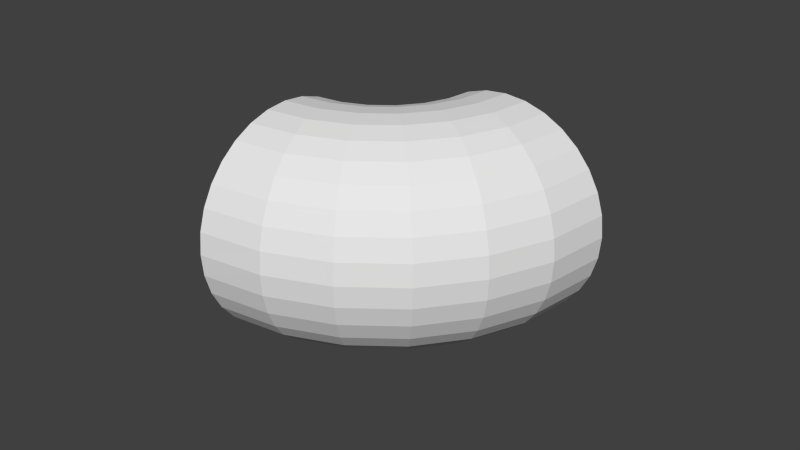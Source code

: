 # Source: tube-bend.blend  (saved by Blender 2.75.0; exported with 4.5.12 LTS)
import bpy
from mathutils import Matrix  # noqa: F401  (used for matrix-valued properties, if any)

bpy.ops.wm.read_factory_settings(use_empty=True)
scene = bpy.context.scene
scene.name = 'Scene'

# ---- collections
col_collection_1 = bpy.data.collections.new('Collection 1'); scene.collection.children.link(col_collection_1)

# ---- materials (node trees are filled in below, after node groups)
mat_material_001 = bpy.data.materials.new('Material.001')
mat_material_001.alpha_threshold = 0.0
mat_material_001.roughness = 0.5

# ---- material node trees

# ---- world
world_world = bpy.data.worlds.new('World'); scene.world = world_world
world_world.color = (0.05088, 0.05088, 0.05088)
world_world.use_sun_shadow = False
world_world.sun_shadow_jitter_overblur = 0.0
world_world.cycles.sampling_method = 'MANUAL'
world_world.cycles.sample_map_resolution = 256

# ---- meshes
me_cylinder = bpy.data.meshes.new('Cylinder')
me_cylinder.from_pydata([(-0.3729, 1.0, -0.9003), (-0.3729, 1.0, 0.9003), (-0.235, 0.9808, -1.038), (-0.235, 0.9808, 1.038), (-0.1023, 0.9239, -1.171), (-0.1023, 0.9239, 1.171), (0.01992, 0.8315, -1.293), (0.01992, 0.8315, 1.293), (0.1271, 0.7071, -1.4), (0.1271, 0.7071, 1.4), (0.215, 0.5556, -1.488), (0.215, 0.5556, 1.488), (0.2804, 0.3827, -1.554), (0.2804, 0.3827, 1.554), (0.3206, 0.1951, -1.594), (0.3206, 0.1951, 1.594), (0.3342, 1.214e-07, -1.607), (0.3342, 2.964e-08, 1.607), (0.3206, -0.1951, -1.594), (0.3206, -0.1951, 1.594), (0.2804, -0.3827, -1.554), (0.2804, -0.3827, 1.554), (0.215, -0.5556, -1.488), (0.215, -0.5556, 1.488), (0.1271, -0.7071, -1.4), (0.1271, -0.7071, 1.4), (0.01992, -0.8315, -1.293), (0.01992, -0.8315, 1.293), (-0.1023, -0.9239, -1.171), (-0.1023, -0.9239, 1.171), (-0.235, -0.9808, -1.038), (-0.235, -0.9808, 1.038), (-0.3729, -1.0, -0.9003), (-0.3729, -1.0, 0.9003), (-0.5109, -0.9808, -0.7624), (-0.5109, -0.9808, 0.7624), (-0.6435, -0.9239, -0.6297), (-0.6435, -0.9239, 0.6297), (-0.7658, -0.8315, -0.5075), (-0.7658, -0.8315, 0.5075), (-0.8729, -0.7071, -0.4003), (-0.8729, -0.7071, 0.4003), (-0.9609, -0.5556, -0.3124), (-0.9609, -0.5556, 0.3124), (-1.026, -0.3827, -0.247), (-1.026, -0.3827, 0.247), (-1.066, -0.1951, -0.2068), (-1.066, -0.1951, 0.2068), (-1.08, 9.047e-07, -0.1932), (-1.08, 1.027e-06, 0.1932), (-1.066, 0.1951, -0.2068), (-1.066, 0.1951, 0.2068), (-1.026, 0.3827, -0.247), (-1.026, 0.3827, 0.247), (-0.9609, 0.5556, -0.3124), (-0.9609, 0.5556, 0.3124), (-0.8729, 0.7071, -0.4003), (-0.8729, 0.7071, 0.4003), (-0.7658, 0.8315, -0.5075), (-0.7658, 0.8315, 0.5075), (-0.6435, 0.9239, -0.6297), (-0.6435, 0.9239, 0.6297), (-0.5109, 0.9808, -0.7624), (-0.5109, 0.9808, 0.7624), (-0.1706, 1.0, -0.6366), (-0.04338, 1.0, -0.3295), (-1.997e-15, 1.0, 2.98e-08), (-0.04338, 1.0, 0.3295), (-0.1706, 1.0, 0.6366), (-0.001628, 0.9808, 0.7342), (0.1451, 0.9808, 0.38), (0.1951, 0.9808, -4.441e-08), (0.1451, 0.9808, -0.38), (-0.001629, 0.9808, -0.7342), (0.1608, 0.9239, 0.828), (0.3263, 0.9239, 0.4286), (0.3827, 0.9239, -5.47e-08), (0.3263, 0.9239, -0.4286), (0.1608, 0.9239, -0.828), (0.3106, 0.8315, 0.9144), (0.4933, 0.8315, 0.4733), (0.5556, 0.8315, -5.96e-08), (0.4933, 0.8315, -0.4733), (0.3106, 0.8315, -0.9144), (0.4418, 0.7071, 0.9902), (0.6396, 0.7071, 0.5126), (0.7071, 0.7071, -5.884e-08), (0.6396, 0.7071, -0.5126), (0.4418, 0.7071, -0.9902), (0.5495, 0.5556, 1.052), (0.7598, 0.5556, 0.5447), (0.8315, 0.5556, -5.292e-08), (0.7598, 0.5556, -0.5447), (0.5495, 0.5556, -1.052), (0.6295, 0.3827, 1.099), (0.849, 0.3827, 0.5687), (0.9239, 0.3827, -4.309e-08), (0.849, 0.3827, -0.5687), (0.6295, 0.3827, -1.099), (0.6788, 0.1951, 1.127), (0.904, 0.1951, 0.5834), (0.9808, 0.1951, -3.108e-08), (0.904, 0.1951, -0.5834), (0.6788, 0.1951, -1.127), (0.6954, 4.002e-08, 1.137), (0.9225, 5.624e-08, 0.5884), (1.0, 7.55e-08, -1.888e-08), (0.9225, 9.475e-08, -0.5884), (0.6954, 1.11e-07, -1.137), (0.6788, -0.1951, 1.127), (0.904, -0.1951, 0.5834), (0.9808, -0.1951, -8.389e-09), (0.904, -0.1951, -0.5834), (0.6788, -0.1951, -1.127), (0.6295, -0.3827, 1.099), (0.849, -0.3827, 0.5687), (0.9239, -0.3827, -1.16e-09), (0.849, -0.3827, -0.5687), (0.6295, -0.3827, -1.099), (0.5495, -0.5556, 1.052), (0.7598, -0.5556, 0.5447), (0.8315, -0.5556, 1.861e-09), (0.7598, -0.5556, -0.5447), (0.5495, -0.5556, -1.052), (0.4418, -0.7071, 0.9902), (0.6396, -0.7071, 0.5126), (0.7071, -0.7071, 4.6e-10), (0.6396, -0.7071, -0.5126), (0.4418, -0.7071, -0.9902), (0.3106, -0.8315, 0.9144), (0.4933, -0.8315, 0.4733), (0.5556, -0.8315, -4.819e-09), (0.4933, -0.8315, -0.4733), (0.3106, -0.8315, -0.9144), (0.1608, -0.9239, 0.828), (0.3263, -0.9239, 0.4286), (0.3827, -0.9239, -1.277e-08), (0.3263, -0.9239, -0.4286), (0.1608, -0.9239, -0.828), (-0.001629, -0.9808, 0.7342), (0.1451, -0.9808, 0.38), (0.1951, -0.9808, -2.172e-08), (0.1451, -0.9808, -0.38), (-0.001629, -0.9808, -0.7342), (-0.1706, -1.0, 0.6366), (-0.04338, -1.0, 0.3295), (-3.576e-07, -1.0, -2.98e-08), (-0.04338, -1.0, -0.3295), (-0.1706, -1.0, -0.6366), (-0.3395, -0.9808, 0.5391), (-0.2318, -0.9808, 0.279), (-0.1951, -0.9808, -3.528e-08), (-0.2318, -0.9808, -0.279), (-0.3395, -0.9808, -0.5391), (-0.502, -0.9239, 0.4453), (-0.413, -0.9239, 0.2305), (-0.3827, -0.9239, -3.678e-08), (-0.413, -0.9239, -0.2305), (-0.502, -0.9239, -0.4453), (-0.6517, -0.8315, 0.3588), (-0.58, -0.8315, 0.1857), (-0.5556, -0.8315, -3.359e-08), (-0.58, -0.8315, -0.1857), (-0.6517, -0.8315, -0.3588), (-0.783, -0.7071, 0.2831), (-0.7264, -0.7071, 0.1465), (-0.7071, -0.7071, -2.573e-08), (-0.7264, -0.7071, -0.1465), (-0.783, -0.7071, -0.2831), (-0.8907, -0.5556, 0.2209), (-0.8465, -0.5556, 0.1143), (-0.8315, -0.5556, -1.4e-08), (-0.8465, -0.5556, -0.1143), (-0.8907, -0.5556, -0.2209), (-0.9707, -0.3827, 0.1747), (-0.9358, -0.3827, 0.09042), (-0.9239, -0.3827, 1.616e-10), (-0.9358, -0.3827, -0.09042), (-0.9707, -0.3827, -0.1747), (-1.02, -0.1951, 0.1462), (-0.9908, -0.1951, 0.07569), (-0.9808, -0.1951, 1.483e-08), (-0.9908, -0.1951, -0.07569), (-1.02, -0.1951, -0.1462), (-1.037, 1.006e-06, 0.1366), (-1.009, 9.854e-07, 0.07072), (-1.0, 9.656e-07, 2.794e-08), (-1.009, 9.458e-07, -0.07072), (-1.037, 9.256e-07, -0.1366), (-1.02, 0.1951, 0.1462), (-0.9908, 0.1951, 0.07569), (-0.9808, 0.1951, 3.752e-08), (-0.9908, 0.1951, -0.07569), (-1.02, 0.1951, -0.1462), (-0.9707, 0.3827, 0.1747), (-0.9358, 0.3827, 0.09042), (-0.9239, 0.3827, 4.209e-08), (-0.9358, 0.3827, -0.09042), (-0.9707, 0.3827, -0.1747), (-0.8907, 0.5556, 0.2209), (-0.8465, 0.5556, 0.1143), (-0.8315, 0.5556, 4.079e-08), (-0.8465, 0.5556, -0.1143), (-0.8907, 0.5556, -0.2209), (-0.783, 0.7071, 0.2831), (-0.7264, 0.7071, 0.1465), (-0.7071, 0.7071, 3.356e-08), (-0.7264, 0.7071, -0.1465), (-0.783, 0.7071, -0.2831), (-0.6517, 0.8315, 0.3588), (-0.58, 0.8315, 0.1857), (-0.5556, 0.8315, 2.119e-08), (-0.58, 0.8315, -0.1857), (-0.6517, 0.8315, -0.3588), (-0.502, 0.9239, 0.4453), (-0.413, 0.9239, 0.2305), (-0.3827, 0.9239, 5.147e-09), (-0.413, 0.9239, -0.2305), (-0.502, 0.9239, -0.4453), (-0.3395, 0.9808, 0.5391), (-0.2318, 0.9808, 0.279), (-0.1951, 0.9808, -1.258e-08), (-0.2318, 0.9808, -0.279), (-0.3395, 0.9808, -0.5391), (-0.3729, 1.0, -0.9003), (-0.235, 0.9808, -1.038), (-0.235, 0.9808, 1.038), (-0.3729, 1.0, 0.9003), (-0.1023, 0.9239, -1.171), (-0.1023, 0.9239, 1.171), (0.01992, 0.8315, -1.293), (0.01992, 0.8315, 1.293), (0.1271, 0.7071, -1.4), (0.1271, 0.7071, 1.4), (0.215, 0.5556, -1.488), (0.215, 0.5556, 1.488), (0.2804, 0.3827, -1.554), (0.2804, 0.3827, 1.554), (0.3206, 0.1951, -1.594), (0.3206, 0.1951, 1.594), (0.3342, 1.214e-07, -1.607), (0.3342, 2.964e-08, 1.607), (0.3206, -0.1951, -1.594), (0.3206, -0.1951, 1.594), (0.2804, -0.3827, -1.554), (0.2804, -0.3827, 1.554), (0.215, -0.5556, -1.488), (0.215, -0.5556, 1.488), (0.1271, -0.7071, -1.4), (0.1271, -0.7071, 1.4), (0.01992, -0.8315, -1.293), (0.01992, -0.8315, 1.293), (-0.1023, -0.9239, -1.171), (-0.1023, -0.9239, 1.171), (-0.235, -0.9808, -1.038), (-0.235, -0.9808, 1.038), (-0.3729, -1.0, -0.9003), (-0.3729, -1.0, 0.9003), (-0.5109, -0.9808, -0.7624), (-0.5109, -0.9808, 0.7624), (-0.6435, -0.9239, -0.6297), (-0.6435, -0.9239, 0.6297), (-0.7658, -0.8315, -0.5075), (-0.7658, -0.8315, 0.5075), (-0.8729, -0.7071, -0.4003), (-0.8729, -0.7071, 0.4003), (-0.9609, -0.5556, -0.3124), (-0.9609, -0.5556, 0.3124), (-1.026, -0.3827, -0.247), (-1.026, -0.3827, 0.247), (-1.066, -0.1951, -0.2068), (-1.066, -0.1951, 0.2068), (-1.08, 9.047e-07, -0.1932), (-1.08, 1.027e-06, 0.1932), (-1.066, 0.1951, -0.2068), (-1.066, 0.1951, 0.2068), (-1.026, 0.3827, -0.247), (-1.026, 0.3827, 0.247), (-0.9609, 0.5556, -0.3124), (-0.9609, 0.5556, 0.3124), (-0.8729, 0.7071, -0.4003), (-0.8729, 0.7071, 0.4003), (-0.7658, 0.8315, -0.5075), (-0.7658, 0.8315, 0.5075), (-0.6435, 0.9239, -0.6297), (-0.6435, 0.9239, 0.6297), (-0.5109, 0.9808, -0.7624), (-0.5109, 0.9808, 0.7624), (-0.3723, 0.8819, -0.9009), (-0.2514, 0.8651, -1.022), (-0.2514, 0.8651, 1.022), (-0.3723, 0.8819, 0.9009), (-0.1699, 0.8819, 0.637), (-0.02169, 0.8651, -0.7226), (-0.135, 0.8152, -1.138), (-0.135, 0.8152, 1.138), (0.1208, 0.8152, -0.8048), (-0.02781, 0.7341, -1.245), (-0.02781, 0.7341, 1.245), (0.2521, 0.7341, -0.8807), (0.06616, 0.625, -1.339), (0.06616, 0.625, 1.339), (0.3672, 0.625, -0.9471), (0.1433, 0.4922, -1.417), (0.1433, 0.4922, 1.417), (0.4616, 0.4922, -1.002), (0.2006, 0.3405, -1.474), (0.2006, 0.3405, 1.474), (0.5318, 0.3405, -1.042), (0.2359, 0.176, -1.509), (0.2359, 0.176, 1.509), (0.575, 0.176, -1.067), (0.2478, 0.00492, -1.521), (0.2478, 0.00492, 1.521), (0.5896, 0.00492, -1.076), (0.2359, -0.1662, -1.509), (0.2359, -0.1662, 1.509), (0.575, -0.1662, -1.067), (0.2006, -0.3307, -1.474), (0.2006, -0.3307, 1.474), (0.5318, -0.3307, -1.042), (0.1433, -0.4823, -1.417), (0.1433, -0.4823, 1.417), (0.4616, -0.4823, -1.002), (0.06616, -0.6152, -1.339), (0.06616, -0.6152, 1.339), (0.3672, -0.6152, -0.9471), (-0.02781, -0.7243, -1.245), (-0.02781, -0.7243, 1.245), (0.2521, -0.7243, -0.8807), (-0.135, -0.8053, -1.138), (-0.135, -0.8053, 1.138), (0.1208, -0.8053, -0.8048), (-0.2514, -0.8552, -1.022), (-0.2514, -0.8552, 1.022), (-0.02169, -0.8552, -0.7226), (-0.3723, -0.8721, -0.9009), (-0.3723, -0.8721, 0.9009), (-0.1699, -0.8721, -0.637), (-0.4933, -0.8552, -0.7799), (-0.4933, -0.8552, 0.7799), (-0.318, -0.8552, -0.5515), (-0.6096, -0.8053, -0.6636), (-0.6096, -0.8053, 0.6636), (-0.4605, -0.8053, -0.4692), (-0.7169, -0.7243, -0.5564), (-0.7169, -0.7243, 0.5564), (-0.5918, -0.7243, -0.3934), (-0.8108, -0.6152, -0.4624), (-0.8108, -0.6152, 0.4624), (-0.7069, -0.6152, -0.327), (-0.888, -0.4823, -0.3853), (-0.888, -0.4823, 0.3853), (-0.8014, -0.4823, -0.2724), (-0.9453, -0.3307, -0.328), (-0.9453, -0.3307, 0.328), (-0.8715, -0.3307, -0.2319), (-0.9805, -0.1662, -0.2927), (-0.9805, -0.1662, 0.2927), (-0.9148, -0.1662, -0.207), (-0.9925, 0.004921, -0.2808), (-0.9925, 0.004921, 0.2808), (-0.9294, 0.004921, -0.1985), (-0.9805, 0.176, -0.2927), (-0.9805, 0.176, 0.2927), (-0.9148, 0.176, -0.207), (-0.9453, 0.3405, -0.328), (-0.9453, 0.3405, 0.328), (-0.8715, 0.3405, -0.2319), (-0.888, 0.4922, -0.3853), (-0.888, 0.4922, 0.3853), (-0.8014, 0.4922, -0.2724), (-0.8108, 0.6251, -0.4624), (-0.8108, 0.6251, 0.4624), (-0.7069, 0.625, -0.327), (-0.7169, 0.7341, -0.5564), (-0.7169, 0.7341, 0.5564), (-0.5918, 0.7341, -0.3934), (-0.6096, 0.8152, -0.6636), (-0.6096, 0.8152, 0.6636), (-0.4605, 0.8152, -0.4692), (-0.4933, 0.8651, -0.7799), (-0.4933, 0.8651, 0.7799), (-0.318, 0.8651, -0.5515), (-0.1699, 0.8819, -0.637), (-0.04258, 0.8819, -0.3298), (0.0008323, 0.8819, 2.978e-08), (-0.04258, 0.8819, 0.3298), (-0.02169, 0.8651, 0.7226), (0.1227, 0.8651, 0.374), (0.1719, 0.8651, -4.163e-08), (0.1227, 0.8651, -0.374), (0.1208, 0.8152, 0.8048), (0.2816, 0.8152, 0.4166), (0.3364, 0.8152, -5.005e-08), (0.2816, 0.8152, -0.4166), (0.2521, 0.7341, 0.8807), (0.428, 0.7341, 0.4559), (0.4881, 0.7341, -5.429e-08), (0.428, 0.7341, -0.4559), (0.3672, 0.625, 0.9471), (0.5564, 0.625, 0.4903), (0.621, 0.625, -5.411e-08), (0.5564, 0.625, -0.4903), (0.4616, 0.4922, 1.002), (0.6618, 0.4922, 0.5185), (0.73, 0.4922, -4.99e-08), (0.6618, 0.4922, -0.5185), (0.5318, 0.3405, 1.042), (0.74, 0.3405, 0.5395), (0.8111, 0.3405, -4.258e-08), (0.74, 0.3405, -0.5395), (0.575, 0.176, 1.067), (0.7883, 0.176, 0.5524), (0.861, 0.176, -3.349e-08), (0.7883, 0.176, -0.5524), (0.5896, 0.00492, 1.076), (0.8045, 0.00492, 0.5567), (0.8778, 0.00492, -2.415e-08), (0.8045, 0.00492, -0.5567), (0.575, -0.1662, 1.067), (0.7883, -0.1662, 0.5524), (0.861, -0.1662, -1.602e-08), (0.7883, -0.1662, -0.5524), (0.5318, -0.3307, 1.042), (0.74, -0.3307, 0.5395), (0.8111, -0.3307, -1.03e-08), (0.74, -0.3307, -0.5395), (0.4616, -0.4823, 1.002), (0.6618, -0.4823, 0.5185), (0.73, -0.4823, -7.715e-09), (0.6618, -0.4823, -0.5185), (0.3672, -0.6152, 0.9471), (0.5564, -0.6152, 0.4903), (0.621, -0.6152, -8.447e-09), (0.5564, -0.6152, -0.4903), (0.2521, -0.7243, 0.8807), (0.428, -0.7243, 0.4559), (0.4881, -0.7243, -1.209e-08), (0.428, -0.7243, -0.4559), (0.1208, -0.8053, 0.8048), (0.2816, -0.8053, 0.4166), (0.3364, -0.8053, -1.773e-08), (0.2816, -0.8053, -0.4166), (-0.02169, -0.8552, 0.7226), (0.1227, -0.8552, 0.374), (0.1719, -0.8552, -2.409e-08), (0.1227, -0.8552, -0.374), (-0.1699, -0.8721, 0.637), (-0.04258, -0.8721, 0.3298), (0.0008321, -0.8721, -2.978e-08), (-0.04258, -0.8721, -0.3298), (-0.318, -0.8552, 0.5515), (-0.2078, -0.8552, 0.2855), (-0.1703, -0.8552, -3.346e-08), (-0.2078, -0.8552, -0.2855), (-0.4605, -0.8053, 0.4692), (-0.3668, -0.8053, 0.2429), (-0.3348, -0.8053, -3.41e-08), (-0.3668, -0.8053, -0.2429), (-0.5918, -0.7243, 0.3934), (-0.5132, -0.7243, 0.2036), (-0.4864, -0.7243, -3.118e-08), (-0.5132, -0.7243, -0.2036), (-0.7069, -0.6152, 0.327), (-0.6416, -0.6152, 0.1693), (-0.6193, -0.6152, -2.473e-08), (-0.6416, -0.6152, -0.1693), (-0.8014, -0.4823, 0.2724), (-0.7469, -0.4823, 0.141), (-0.7284, -0.4823, -1.537e-08), (-0.7469, -0.4823, -0.141), (-0.8715, -0.3307, 0.2319), (-0.8252, -0.3307, 0.12), (-0.8094, -0.3307, -4.237e-09), (-0.8252, -0.3307, -0.12), (-0.9148, -0.1662, 0.207), (-0.8734, -0.1662, 0.1071), (-0.8593, -0.1662, 7.195e-09), (-0.8734, -0.1662, -0.1071), (-0.9294, 0.004921, 0.1985), (-0.8897, 0.004921, 0.1028), (-0.8762, 0.004921, 1.732e-08), (-0.8897, 0.004921, -0.1028), (-0.9148, 0.176, 0.207), (-0.8734, 0.176, 0.1071), (-0.8593, 0.176, 2.463e-08), (-0.8734, 0.176, -0.1071), (-0.8715, 0.3405, 0.2319), (-0.8252, 0.3405, 0.12), (-0.8094, 0.3405, 2.798e-08), (-0.8252, 0.3405, -0.12), (-0.8014, 0.4922, 0.2724), (-0.7469, 0.4922, 0.141), (-0.7284, 0.4922, 2.671e-08), (-0.7469, 0.4922, -0.141), (-0.7069, 0.6251, 0.327), (-0.6416, 0.6251, 0.1693), (-0.6193, 0.6251, 2.081e-08), (-0.6416, 0.6251, -0.1693), (-0.5918, 0.7341, 0.3934), (-0.5132, 0.7341, 0.2036), (-0.4864, 0.7341, 1.088e-08), (-0.5132, 0.7341, -0.2036), (-0.4605, 0.8152, 0.4692), (-0.3668, 0.8152, 0.2429), (-0.3348, 0.8152, -1.937e-09), (-0.3668, 0.8152, -0.2429), (-0.318, 0.8651, 0.5515), (-0.2078, 0.8651, 0.2855), (-0.1703, 0.8651, -1.609e-08), (-0.2078, 0.8651, -0.2855)], [], [(68, 69, 3, 1), (69, 74, 5, 3), (74, 79, 7, 5), (79, 84, 9, 7), (84, 89, 11, 9), (89, 94, 13, 11), (94, 99, 15, 13), (99, 104, 17, 15), (104, 109, 19, 17), (109, 114, 21, 19), (114, 119, 23, 21), (119, 124, 25, 23), (124, 129, 27, 25), (129, 134, 29, 27), (134, 139, 31, 29), (139, 144, 33, 31), (144, 149, 35, 33), (149, 154, 37, 35), (154, 159, 39, 37), (159, 164, 41, 39), (164, 169, 43, 41), (169, 174, 45, 43), (174, 179, 47, 45), (179, 184, 49, 47), (184, 189, 51, 49), (189, 194, 53, 51), (194, 199, 55, 53), (199, 204, 57, 55), (204, 209, 59, 57), (209, 214, 61, 59), (219, 68, 1, 63), (214, 219, 63, 61), (60, 62, 223, 218), (218, 223, 222, 217), (217, 222, 221, 216), (216, 221, 220, 215), (215, 220, 219, 214), (62, 0, 64, 223), (223, 64, 65, 222), (222, 65, 66, 221), (221, 66, 67, 220), (220, 67, 68, 219), (58, 60, 218, 213), (213, 218, 217, 212), (212, 217, 216, 211), (211, 216, 215, 210), (210, 215, 214, 209), (56, 58, 213, 208), (208, 213, 212, 207), (207, 212, 211, 206), (206, 211, 210, 205), (205, 210, 209, 204), (54, 56, 208, 203), (203, 208, 207, 202), (202, 207, 206, 201), (201, 206, 205, 200), (200, 205, 204, 199), (52, 54, 203, 198), (198, 203, 202, 197), (197, 202, 201, 196), (196, 201, 200, 195), (195, 200, 199, 194), (50, 52, 198, 193), (193, 198, 197, 192), (192, 197, 196, 191), (191, 196, 195, 190), (190, 195, 194, 189), (48, 50, 193, 188), (188, 193, 192, 187), (187, 192, 191, 186), (186, 191, 190, 185), (185, 190, 189, 184), (46, 48, 188, 183), (183, 188, 187, 182), (182, 187, 186, 181), (181, 186, 185, 180), (180, 185, 184, 179), (44, 46, 183, 178), (178, 183, 182, 177), (177, 182, 181, 176), (176, 181, 180, 175), (175, 180, 179, 174), (42, 44, 178, 173), (173, 178, 177, 172), (172, 177, 176, 171), (171, 176, 175, 170), (170, 175, 174, 169), (40, 42, 173, 168), (168, 173, 172, 167), (167, 172, 171, 166), (166, 171, 170, 165), (165, 170, 169, 164), (38, 40, 168, 163), (163, 168, 167, 162), (162, 167, 166, 161), (161, 166, 165, 160), (160, 165, 164, 159), (36, 38, 163, 158), (158, 163, 162, 157), (157, 162, 161, 156), (156, 161, 160, 155), (155, 160, 159, 154), (34, 36, 158, 153), (153, 158, 157, 152), (152, 157, 156, 151), (151, 156, 155, 150), (150, 155, 154, 149), (32, 34, 153, 148), (148, 153, 152, 147), (147, 152, 151, 146), (146, 151, 150, 145), (145, 150, 149, 144), (30, 32, 148, 143), (143, 148, 147, 142), (142, 147, 146, 141), (141, 146, 145, 140), (140, 145, 144, 139), (28, 30, 143, 138), (138, 143, 142, 137), (137, 142, 141, 136), (136, 141, 140, 135), (135, 140, 139, 134), (26, 28, 138, 133), (133, 138, 137, 132), (132, 137, 136, 131), (131, 136, 135, 130), (130, 135, 134, 129), (24, 26, 133, 128), (128, 133, 132, 127), (127, 132, 131, 126), (126, 131, 130, 125), (125, 130, 129, 124), (22, 24, 128, 123), (123, 128, 127, 122), (122, 127, 126, 121), (121, 126, 125, 120), (120, 125, 124, 119), (20, 22, 123, 118), (118, 123, 122, 117), (117, 122, 121, 116), (116, 121, 120, 115), (115, 120, 119, 114), (18, 20, 118, 113), (113, 118, 117, 112), (112, 117, 116, 111), (111, 116, 115, 110), (110, 115, 114, 109), (16, 18, 113, 108), (108, 113, 112, 107), (107, 112, 111, 106), (106, 111, 110, 105), (105, 110, 109, 104), (14, 16, 108, 103), (103, 108, 107, 102), (102, 107, 106, 101), (101, 106, 105, 100), (100, 105, 104, 99), (12, 14, 103, 98), (98, 103, 102, 97), (97, 102, 101, 96), (96, 101, 100, 95), (95, 100, 99, 94), (10, 12, 98, 93), (93, 98, 97, 92), (92, 97, 96, 91), (91, 96, 95, 90), (90, 95, 94, 89), (8, 10, 93, 88), (88, 93, 92, 87), (87, 92, 91, 86), (86, 91, 90, 85), (85, 90, 89, 84), (6, 8, 88, 83), (83, 88, 87, 82), (82, 87, 86, 81), (81, 86, 85, 80), (80, 85, 84, 79), (4, 6, 83, 78), (78, 83, 82, 77), (77, 82, 81, 76), (76, 81, 80, 75), (75, 80, 79, 74), (2, 4, 78, 73), (73, 78, 77, 72), (72, 77, 76, 71), (71, 76, 75, 70), (70, 75, 74, 69), (0, 2, 73, 64), (64, 73, 72, 65), (65, 72, 71, 66), (66, 71, 70, 67), (67, 70, 69, 68), (242, 240, 312, 315), (275, 277, 367, 364), (257, 259, 340, 337), (276, 274, 363, 366), (239, 241, 313, 310), (258, 256, 336, 339), (240, 238, 309, 312), (273, 275, 364, 361), (255, 257, 337, 334), (274, 272, 360, 363), (237, 239, 310, 307), (256, 254, 333, 336), (238, 236, 306, 309), (271, 273, 361, 358), (253, 255, 334, 331), (272, 270, 357, 360), (235, 237, 307, 304), (254, 252, 330, 333), (287, 227, 291, 382), (236, 234, 303, 306), (269, 271, 358, 355), (224, 286, 381, 288), (251, 253, 331, 328), (270, 268, 354, 357), (233, 235, 304, 301), (252, 250, 327, 330), (285, 287, 382, 379), (234, 232, 300, 303), (267, 269, 355, 352), (286, 284, 378, 381), (249, 251, 328, 325), (268, 266, 351, 354), (231, 233, 301, 298), (250, 248, 324, 327), (283, 285, 379, 376), (232, 230, 297, 300), (265, 267, 352, 349), (284, 282, 375, 378), (247, 249, 325, 322), (266, 264, 348, 351), (229, 231, 298, 295), (248, 246, 321, 324), (281, 283, 376, 373), (230, 228, 294, 297), (263, 265, 349, 346), (282, 280, 372, 375), (245, 247, 322, 319), (264, 262, 345, 348), (226, 229, 295, 290), (246, 244, 318, 321), (279, 281, 373, 370), (228, 225, 289, 294), (261, 263, 346, 343), (280, 278, 369, 372), (243, 245, 319, 316), (262, 260, 342, 345), (244, 242, 315, 318), (277, 279, 370, 367), (227, 226, 290, 291), (259, 261, 343, 340), (278, 276, 366, 369), (225, 224, 288, 289), (241, 243, 316, 313), (260, 258, 339, 342), (34, 32, 256, 258), (15, 17, 241, 239), (52, 50, 274, 276), (33, 35, 259, 257), (51, 53, 277, 275), (18, 16, 240, 242), (36, 34, 258, 260), (17, 19, 243, 241), (2, 0, 224, 225), (54, 52, 276, 278), (35, 37, 261, 259), (1, 3, 226, 227), (53, 55, 279, 277), (20, 18, 242, 244), (38, 36, 260, 262), (19, 21, 245, 243), (56, 54, 278, 280), (37, 39, 263, 261), (4, 2, 225, 228), (55, 57, 281, 279), (22, 20, 244, 246), (3, 5, 229, 226), (40, 38, 262, 264), (21, 23, 247, 245), (58, 56, 280, 282), (39, 41, 265, 263), (6, 4, 228, 230), (57, 59, 283, 281), (24, 22, 246, 248), (5, 7, 231, 229), (42, 40, 264, 266), (23, 25, 249, 247), (60, 58, 282, 284), (41, 43, 267, 265), (8, 6, 230, 232), (59, 61, 285, 283), (26, 24, 248, 250), (7, 9, 233, 231), (44, 42, 266, 268), (25, 27, 251, 249), (62, 60, 284, 286), (43, 45, 269, 267), (10, 8, 232, 234), (61, 63, 287, 285), (28, 26, 250, 252), (9, 11, 235, 233), (46, 44, 268, 270), (27, 29, 253, 251), (0, 62, 286, 224), (45, 47, 271, 269), (12, 10, 234, 236), (63, 1, 227, 287), (30, 28, 252, 254), (11, 13, 237, 235), (48, 46, 270, 272), (29, 31, 255, 253), (47, 49, 273, 271), (14, 12, 236, 238), (32, 30, 254, 256), (13, 15, 239, 237), (50, 48, 272, 274), (31, 33, 257, 255), (49, 51, 275, 273), (16, 14, 238, 240), (388, 290, 295, 392), (292, 291, 290, 388), (392, 295, 298, 396), (396, 298, 301, 400), (400, 301, 304, 404), (404, 304, 307, 408), (408, 307, 310, 412), (412, 310, 313, 416), (416, 313, 316, 420), (420, 316, 319, 424), (424, 319, 322, 428), (428, 322, 325, 432), (432, 325, 328, 436), (436, 328, 331, 440), (440, 331, 334, 444), (444, 334, 337, 448), (448, 337, 340, 452), (452, 340, 343, 456), (456, 343, 346, 460), (460, 346, 349, 464), (464, 349, 352, 468), (468, 352, 355, 472), (472, 355, 358, 476), (476, 358, 361, 480), (480, 361, 364, 484), (484, 364, 367, 488), (488, 367, 370, 492), (492, 370, 373, 496), (496, 373, 376, 500), (500, 376, 379, 504), (508, 382, 291, 292), (504, 379, 382, 508), (378, 380, 383, 381), (380, 507, 511, 383), (507, 506, 510, 511), (506, 505, 509, 510), (505, 504, 508, 509), (381, 383, 384, 288), (383, 511, 385, 384), (511, 510, 386, 385), (510, 509, 387, 386), (509, 508, 292, 387), (375, 377, 380, 378), (377, 503, 507, 380), (503, 502, 506, 507), (502, 501, 505, 506), (501, 500, 504, 505), (372, 374, 377, 375), (374, 499, 503, 377), (499, 498, 502, 503), (498, 497, 501, 502), (497, 496, 500, 501), (369, 371, 374, 372), (371, 495, 499, 374), (495, 494, 498, 499), (494, 493, 497, 498), (493, 492, 496, 497), (366, 368, 371, 369), (368, 491, 495, 371), (491, 490, 494, 495), (490, 489, 493, 494), (489, 488, 492, 493), (363, 365, 368, 366), (365, 487, 491, 368), (487, 486, 490, 491), (486, 485, 489, 490), (485, 484, 488, 489), (360, 362, 365, 363), (362, 483, 487, 365), (483, 482, 486, 487), (482, 481, 485, 486), (481, 480, 484, 485), (357, 359, 362, 360), (359, 479, 483, 362), (479, 478, 482, 483), (478, 477, 481, 482), (477, 476, 480, 481), (354, 356, 359, 357), (356, 475, 479, 359), (475, 474, 478, 479), (474, 473, 477, 478), (473, 472, 476, 477), (351, 353, 356, 354), (353, 471, 475, 356), (471, 470, 474, 475), (470, 469, 473, 474), (469, 468, 472, 473), (348, 350, 353, 351), (350, 467, 471, 353), (467, 466, 470, 471), (466, 465, 469, 470), (465, 464, 468, 469), (345, 347, 350, 348), (347, 463, 467, 350), (463, 462, 466, 467), (462, 461, 465, 466), (461, 460, 464, 465), (342, 344, 347, 345), (344, 459, 463, 347), (459, 458, 462, 463), (458, 457, 461, 462), (457, 456, 460, 461), (339, 341, 344, 342), (341, 455, 459, 344), (455, 454, 458, 459), (454, 453, 457, 458), (453, 452, 456, 457), (336, 338, 341, 339), (338, 451, 455, 341), (451, 450, 454, 455), (450, 449, 453, 454), (449, 448, 452, 453), (333, 335, 338, 336), (335, 447, 451, 338), (447, 446, 450, 451), (446, 445, 449, 450), (445, 444, 448, 449), (330, 332, 335, 333), (332, 443, 447, 335), (443, 442, 446, 447), (442, 441, 445, 446), (441, 440, 444, 445), (327, 329, 332, 330), (329, 439, 443, 332), (439, 438, 442, 443), (438, 437, 441, 442), (437, 436, 440, 441), (324, 326, 329, 327), (326, 435, 439, 329), (435, 434, 438, 439), (434, 433, 437, 438), (433, 432, 436, 437), (321, 323, 326, 324), (323, 431, 435, 326), (431, 430, 434, 435), (430, 429, 433, 434), (429, 428, 432, 433), (318, 320, 323, 321), (320, 427, 431, 323), (427, 426, 430, 431), (426, 425, 429, 430), (425, 424, 428, 429), (315, 317, 320, 318), (317, 423, 427, 320), (423, 422, 426, 427), (422, 421, 425, 426), (421, 420, 424, 425), (312, 314, 317, 315), (314, 419, 423, 317), (419, 418, 422, 423), (418, 417, 421, 422), (417, 416, 420, 421), (309, 311, 314, 312), (311, 415, 419, 314), (415, 414, 418, 419), (414, 413, 417, 418), (413, 412, 416, 417), (306, 308, 311, 309), (308, 411, 415, 311), (411, 410, 414, 415), (410, 409, 413, 414), (409, 408, 412, 413), (303, 305, 308, 306), (305, 407, 411, 308), (407, 406, 410, 411), (406, 405, 409, 410), (405, 404, 408, 409), (300, 302, 305, 303), (302, 403, 407, 305), (403, 402, 406, 407), (402, 401, 405, 406), (401, 400, 404, 405), (297, 299, 302, 300), (299, 399, 403, 302), (399, 398, 402, 403), (398, 397, 401, 402), (397, 396, 400, 401), (294, 296, 299, 297), (296, 395, 399, 299), (395, 394, 398, 399), (394, 393, 397, 398), (393, 392, 396, 397), (289, 293, 296, 294), (293, 391, 395, 296), (391, 390, 394, 395), (390, 389, 393, 394), (389, 388, 392, 393), (288, 384, 293, 289), (384, 385, 391, 293), (385, 386, 390, 391), (386, 387, 389, 390), (387, 292, 388, 389)])
_uv = me_cylinder.uv_layers.new(name='UVMap')
_uv.uv.foreach_set('vector', [-0.7549, 0.1688, -0.8486, 0.1688, -0.8486, 0.002859, -0.7549, 0.002858, -0.8486, 0.1688, -0.9424, 0.1688, -0.9424, 0.002858, -0.8486, 0.002859, 2.057, 0.1688, 1.964, 0.1688, 1.964, 0.002862, 2.057, 0.002862, 1.964, 0.1688, 1.87, 0.1688, 1.87, 0.002862, 1.964, 0.002862, 1.87, 0.1688, 1.776, 0.1688, 1.776, 0.002861, 1.87, 0.002862, 1.776, 0.1688, 1.682, 0.1688, 1.682, 0.002861, 1.776, 0.002861, 1.682, 0.1688, 1.589, 0.1688, 1.589, 0.002861, 1.682, 0.002861, 1.589, 0.1688, 1.495, 0.1688, 1.495, 0.002861, 1.589, 0.002861, 1.495, 0.1688, 1.401, 0.1688, 1.401, 0.002861, 1.495, 0.002861, 1.401, 0.1688, 1.307, 0.1688, 1.307, 0.002861, 1.401, 0.002861, 1.307, 0.1688, 1.214, 0.1688, 1.214, 0.002861, 1.307, 0.002861, 1.214, 0.1688, 1.12, 0.1688, 1.12, 0.002861, 1.214, 0.002861, 1.12, 0.1688, 1.026, 0.1688, 1.026, 0.002861, 1.12, 0.002861, 1.026, 0.1688, 0.9324, 0.1688, 0.9324, 0.002861, 1.026, 0.002861, 0.9324, 0.1688, 0.8387, 0.1688, 0.8387, 0.002861, 0.9324, 0.002861, 0.8387, 0.1688, 0.7449, 0.1688, 0.7449, 0.00286, 0.8387, 0.002861, 0.7449, 0.1688, 0.6512, 0.1688, 0.6512, 0.00286, 0.7449, 0.00286, 0.6512, 0.1688, 0.5574, 0.1688, 0.5574, 0.00286, 0.6512, 0.00286, 0.5574, 0.1688, 0.4637, 0.1688, 0.4637, 0.00286, 0.5574, 0.00286, 0.4637, 0.1688, 0.37, 0.1688, 0.37, 0.00286, 0.4637, 0.00286, 0.37, 0.1688, 0.2762, 0.1688, 0.2762, 0.00286, 0.37, 0.00286, 0.2762, 0.1688, 0.1825, 0.1688, 0.1825, 0.00286, 0.2762, 0.00286, 0.1825, 0.1688, 0.08875, 0.1688, 0.08875, 0.002859, 0.1825, 0.00286, 0.08875, 0.1688, -0.004988, 0.1688, -0.004987, 0.002859, 0.08875, 0.002859, -0.004988, 0.1688, -0.09873, 0.1688, -0.09873, 0.002859, -0.004987, 0.002859, -0.09873, 0.1688, -0.1925, 0.1688, -0.1925, 0.002859, -0.09873, 0.002859, -0.1925, 0.1688, -0.2862, 0.1688, -0.2862, 0.002859, -0.1925, 0.002859, -0.2862, 0.1688, -0.3799, 0.1688, -0.3799, 0.002859, -0.2862, 0.002859, -0.3799, 0.1688, -0.4737, 0.1688, -0.4737, 0.002859, -0.3799, 0.002859, -0.4737, 0.1688, -0.5674, 0.1688, -0.5674, 0.002859, -0.4737, 0.002859, -0.6612, 0.1688, -0.7549, 0.1688, -0.7549, 0.002858, -0.6612, 0.002859, -0.5674, 0.1688, -0.6612, 0.1688, -0.6612, 0.002859, -0.5674, 0.002859, -0.5674, 0.9985, -0.6612, 0.9985, -0.6612, 0.8325, -0.5674, 0.8325, -0.5674, 0.8325, -0.6612, 0.8325, -0.6612, 0.6666, -0.5674, 0.6666, -0.5674, 0.6666, -0.6612, 0.6666, -0.6612, 0.5007, -0.5674, 0.5007, -0.5674, 0.5007, -0.6612, 0.5007, -0.6612, 0.3347, -0.5674, 0.3347, -0.5674, 0.3347, -0.6612, 0.3347, -0.6612, 0.1688, -0.5674, 0.1688, -0.6612, 0.9985, -0.7549, 0.9985, -0.7549, 0.8325, -0.6612, 0.8325, -0.6612, 0.8325, -0.7549, 0.8325, -0.7549, 0.6666, -0.6612, 0.6666, -0.6612, 0.6666, -0.7549, 0.6666, -0.7549, 0.5007, -0.6612, 0.5007, -0.6612, 0.5007, -0.7549, 0.5007, -0.7549, 0.3347, -0.6612, 0.3347, -0.6612, 0.3347, -0.7549, 0.3347, -0.7549, 0.1688, -0.6612, 0.1688, -0.4737, 0.9985, -0.5674, 0.9985, -0.5674, 0.8325, -0.4737, 0.8325, -0.4737, 0.8325, -0.5674, 0.8325, -0.5674, 0.6666, -0.4737, 0.6666, -0.4737, 0.6666, -0.5674, 0.6666, -0.5674, 0.5007, -0.4737, 0.5007, -0.4737, 0.5007, -0.5674, 0.5007, -0.5674, 0.3347, -0.4737, 0.3347, -0.4737, 0.3347, -0.5674, 0.3347, -0.5674, 0.1688, -0.4737, 0.1688, -0.3799, 0.9985, -0.4737, 0.9985, -0.4737, 0.8325, -0.3799, 0.8325, -0.3799, 0.8325, -0.4737, 0.8325, -0.4737, 0.6666, -0.3799, 0.6666, -0.3799, 0.6666, -0.4737, 0.6666, -0.4737, 0.5007, -0.3799, 0.5007, -0.3799, 0.5007, -0.4737, 0.5007, -0.4737, 0.3347, -0.3799, 0.3347, -0.3799, 0.3347, -0.4737, 0.3347, -0.4737, 0.1688, -0.3799, 0.1688, -0.2862, 0.9985, -0.3799, 0.9985, -0.3799, 0.8325, -0.2862, 0.8325, -0.2862, 0.8325, -0.3799, 0.8325, -0.3799, 0.6666, -0.2862, 0.6666, -0.2862, 0.6666, -0.3799, 0.6666, -0.3799, 0.5007, -0.2862, 0.5007, -0.2862, 0.5007, -0.3799, 0.5007, -0.3799, 0.3347, -0.2862, 0.3347, -0.2862, 0.3347, -0.3799, 0.3347, -0.3799, 0.1688, -0.2862, 0.1688, -0.1925, 0.9985, -0.2862, 0.9985, -0.2862, 0.8325, -0.1925, 0.8325, -0.1925, 0.8325, -0.2862, 0.8325, -0.2862, 0.6666, -0.1925, 0.6666, -0.1925, 0.6666, -0.2862, 0.6666, -0.2862, 0.5007, -0.1925, 0.5007, -0.1925, 0.5007, -0.2862, 0.5007, -0.2862, 0.3347, -0.1925, 0.3347, -0.1925, 0.3347, -0.2862, 0.3347, -0.2862, 0.1688, -0.1925, 0.1688, -0.09873, 0.9985, -0.1925, 0.9985, -0.1925, 0.8325, -0.09873, 0.8325, -0.09873, 0.8325, -0.1925, 0.8325, -0.1925, 0.6666, -0.09873, 0.6666, -0.09873, 0.6666, -0.1925, 0.6666, -0.1925, 0.5007, -0.09873, 0.5007, -0.09873, 0.5007, -0.1925, 0.5007, -0.1925, 0.3347, -0.09873, 0.3347, -0.09873, 0.3347, -0.1925, 0.3347, -0.1925, 0.1688, -0.09873, 0.1688, -0.004988, 0.9985, -0.09873, 0.9985, -0.09873, 0.8325, -0.004988, 0.8325, -0.004988, 0.8325, -0.09873, 0.8325, -0.09873, 0.6666, -0.004988, 0.6666, -0.004988, 0.6666, -0.09873, 0.6666, -0.09873, 0.5007, -0.004988, 0.5007, -0.004988, 0.5007, -0.09873, 0.5007, -0.09873, 0.3347, -0.004988, 0.3347, -0.004988, 0.3347, -0.09873, 0.3347, -0.09873, 0.1688, -0.004988, 0.1688, 0.08875, 0.9985, -0.004988, 0.9985, -0.004988, 0.8325, 0.08875, 0.8325, 0.08875, 0.8325, -0.004988, 0.8325, -0.004988, 0.6666, 0.08875, 0.6666, 0.08875, 0.6666, -0.004988, 0.6666, -0.004988, 0.5007, 0.08875, 0.5007, 0.08875, 0.5007, -0.004988, 0.5007, -0.004988, 0.3347, 0.08875, 0.3347, 0.08875, 0.3347, -0.004988, 0.3347, -0.004988, 0.1688, 0.08875, 0.1688, 0.1825, 0.9985, 0.08875, 0.9985, 0.08875, 0.8325, 0.1825, 0.8325, 0.1825, 0.8325, 0.08875, 0.8325, 0.08875, 0.6666, 0.1825, 0.6666, 0.1825, 0.6666, 0.08875, 0.6666, 0.08875, 0.5007, 0.1825, 0.5007, 0.1825, 0.5007, 0.08875, 0.5007, 0.08875, 0.3347, 0.1825, 0.3347, 0.1825, 0.3347, 0.08875, 0.3347, 0.08875, 0.1688, 0.1825, 0.1688, 0.2762, 0.9985, 0.1825, 0.9985, 0.1825, 0.8325, 0.2762, 0.8325, 0.2762, 0.8325, 0.1825, 0.8325, 0.1825, 0.6666, 0.2762, 0.6666, 0.2762, 0.6666, 0.1825, 0.6666, 0.1825, 0.5007, 0.2762, 0.5007, 0.2762, 0.5007, 0.1825, 0.5007, 0.1825, 0.3347, 0.2762, 0.3347, 0.2762, 0.3347, 0.1825, 0.3347, 0.1825, 0.1688, 0.2762, 0.1688, 0.37, 0.9985, 0.2762, 0.9985, 0.2762, 0.8325, 0.37, 0.8325, 0.37, 0.8325, 0.2762, 0.8325, 0.2762, 0.6666, 0.37, 0.6666, 0.37, 0.6666, 0.2762, 0.6666, 0.2762, 0.5007, 0.37, 0.5007, 0.37, 0.5007, 0.2762, 0.5007, 0.2762, 0.3347, 0.37, 0.3347, 0.37, 0.3347, 0.2762, 0.3347, 0.2762, 0.1688, 0.37, 0.1688, 0.4637, 0.9985, 0.37, 0.9985, 0.37, 0.8325, 0.4637, 0.8325, 0.4637, 0.8325, 0.37, 0.8325, 0.37, 0.6666, 0.4637, 0.6666, 0.4637, 0.6666, 0.37, 0.6666, 0.37, 0.5007, 0.4637, 0.5007, 0.4637, 0.5007, 0.37, 0.5007, 0.37, 0.3347, 0.4637, 0.3347, 0.4637, 0.3347, 0.37, 0.3347, 0.37, 0.1688, 0.4637, 0.1688, 0.5574, 0.9985, 0.4637, 0.9985, 0.4637, 0.8325, 0.5574, 0.8325, 0.5574, 0.8325, 0.4637, 0.8325, 0.4637, 0.6666, 0.5574, 0.6666, 0.5574, 0.6666, 0.4637, 0.6666, 0.4637, 0.5007, 0.5574, 0.5007, 0.5574, 0.5007, 0.4637, 0.5007, 0.4637, 0.3347, 0.5574, 0.3347, 0.5574, 0.3347, 0.4637, 0.3347, 0.4637, 0.1688, 0.5574, 0.1688, 0.6512, 0.9985, 0.5574, 0.9985, 0.5574, 0.8325, 0.6512, 0.8325, 0.6512, 0.8325, 0.5574, 0.8325, 0.5574, 0.6666, 0.6512, 0.6666, 0.6512, 0.6666, 0.5574, 0.6666, 0.5574, 0.5007, 0.6512, 0.5007, 0.6512, 0.5007, 0.5574, 0.5007, 0.5574, 0.3347, 0.6512, 0.3347, 0.6512, 0.3347, 0.5574, 0.3347, 0.5574, 0.1688, 0.6512, 0.1688, 0.7449, 0.9985, 0.6512, 0.9985, 0.6512, 0.8325, 0.7449, 0.8325, 0.7449, 0.8325, 0.6512, 0.8325, 0.6512, 0.6666, 0.7449, 0.6666, 0.7449, 0.6666, 0.6512, 0.6666, 0.6512, 0.5007, 0.7449, 0.5007, 0.7449, 0.5007, 0.6512, 0.5007, 0.6512, 0.3347, 0.7449, 0.3347, 0.7449, 0.3347, 0.6512, 0.3347, 0.6512, 0.1688, 0.7449, 0.1688, 0.8387, 0.9985, 0.7449, 0.9985, 0.7449, 0.8325, 0.8387, 0.8325, 0.8387, 0.8325, 0.7449, 0.8325, 0.7449, 0.6666, 0.8387, 0.6666, 0.8387, 0.6666, 0.7449, 0.6666, 0.7449, 0.5007, 0.8387, 0.5007, 0.8387, 0.5007, 0.7449, 0.5007, 0.7449, 0.3347, 0.8387, 0.3347, 0.8387, 0.3347, 0.7449, 0.3347, 0.7449, 0.1688, 0.8387, 0.1688, 0.9324, 0.9985, 0.8387, 0.9985, 0.8387, 0.8325, 0.9324, 0.8325, 0.9324, 0.8325, 0.8387, 0.8325, 0.8387, 0.6666, 0.9324, 0.6666, 0.9324, 0.6666, 0.8387, 0.6666, 0.8387, 0.5007, 0.9324, 0.5007, 0.9324, 0.5007, 0.8387, 0.5007, 0.8387, 0.3347, 0.9324, 0.3347, 0.9324, 0.3347, 0.8387, 0.3347, 0.8387, 0.1688, 0.9324, 0.1688, 1.026, 0.9985, 0.9324, 0.9985, 0.9324, 0.8325, 1.026, 0.8325, 1.026, 0.8325, 0.9324, 0.8325, 0.9324, 0.6666, 1.026, 0.6666, 1.026, 0.6666, 0.9324, 0.6666, 0.9324, 0.5007, 1.026, 0.5007, 1.026, 0.5007, 0.9324, 0.5007, 0.9324, 0.3347, 1.026, 0.3347, 1.026, 0.3347, 0.9324, 0.3347, 0.9324, 0.1688, 1.026, 0.1688, 1.12, 0.9985, 1.026, 0.9985, 1.026, 0.8325, 1.12, 0.8325, 1.12, 0.8325, 1.026, 0.8325, 1.026, 0.6666, 1.12, 0.6666, 1.12, 0.6666, 1.026, 0.6666, 1.026, 0.5007, 1.12, 0.5007, 1.12, 0.5007, 1.026, 0.5007, 1.026, 0.3347, 1.12, 0.3347, 1.12, 0.3347, 1.026, 0.3347, 1.026, 0.1688, 1.12, 0.1688, 1.214, 0.9985, 1.12, 0.9985, 1.12, 0.8325, 1.214, 0.8325, 1.214, 0.8325, 1.12, 0.8325, 1.12, 0.6666, 1.214, 0.6666, 1.214, 0.6666, 1.12, 0.6666, 1.12, 0.5007, 1.214, 0.5007, 1.214, 0.5007, 1.12, 0.5007, 1.12, 0.3347, 1.214, 0.3347, 1.214, 0.3347, 1.12, 0.3347, 1.12, 0.1688, 1.214, 0.1688, 1.307, 0.9985, 1.214, 0.9985, 1.214, 0.8325, 1.307, 0.8325, 1.307, 0.8325, 1.214, 0.8325, 1.214, 0.6666, 1.307, 0.6666, 1.307, 0.6666, 1.214, 0.6666, 1.214, 0.5007, 1.307, 0.5007, 1.307, 0.5007, 1.214, 0.5007, 1.214, 0.3347, 1.307, 0.3347, 1.307, 0.3347, 1.214, 0.3347, 1.214, 0.1688, 1.307, 0.1688, 1.401, 0.9985, 1.307, 0.9985, 1.307, 0.8325, 1.401, 0.8325, 1.401, 0.8325, 1.307, 0.8325, 1.307, 0.6666, 1.401, 0.6666, 1.401, 0.6666, 1.307, 0.6666, 1.307, 0.5007, 1.401, 0.5007, 1.401, 0.5007, 1.307, 0.5007, 1.307, 0.3347, 1.401, 0.3347, 1.401, 0.3347, 1.307, 0.3347, 1.307, 0.1688, 1.401, 0.1688, 1.495, 0.9985, 1.401, 0.9985, 1.401, 0.8325, 1.495, 0.8325, 1.495, 0.8325, 1.401, 0.8325, 1.401, 0.6666, 1.495, 0.6666, 1.495, 0.6666, 1.401, 0.6666, 1.401, 0.5007, 1.495, 0.5007, 1.495, 0.5007, 1.401, 0.5007, 1.401, 0.3347, 1.495, 0.3347, 1.495, 0.3347, 1.401, 0.3347, 1.401, 0.1688, 1.495, 0.1688, 1.589, 0.9985, 1.495, 0.9985, 1.495, 0.8325, 1.589, 0.8325, 1.589, 0.8325, 1.495, 0.8325, 1.495, 0.6666, 1.589, 0.6666, 1.589, 0.6666, 1.495, 0.6666, 1.495, 0.5007, 1.589, 0.5007, 1.589, 0.5007, 1.495, 0.5007, 1.495, 0.3347, 1.589, 0.3347, 1.589, 0.3347, 1.495, 0.3347, 1.495, 0.1688, 1.589, 0.1688, 1.682, 0.9985, 1.589, 0.9985, 1.589, 0.8325, 1.682, 0.8325, 1.682, 0.8325, 1.589, 0.8325, 1.589, 0.6666, 1.682, 0.6666, 1.682, 0.6666, 1.589, 0.6666, 1.589, 0.5007, 1.682, 0.5007, 1.682, 0.5007, 1.589, 0.5007, 1.589, 0.3347, 1.682, 0.3347, 1.682, 0.3347, 1.589, 0.3347, 1.589, 0.1688, 1.682, 0.1688, 1.776, 0.9985, 1.682, 0.9985, 1.682, 0.8325, 1.776, 0.8325, 1.776, 0.8325, 1.682, 0.8325, 1.682, 0.6666, 1.776, 0.6666, 1.776, 0.6666, 1.682, 0.6666, 1.682, 0.5007, 1.776, 0.5007, 1.776, 0.5007, 1.682, 0.5007, 1.682, 0.3347, 1.776, 0.3347, 1.776, 0.3347, 1.682, 0.3347, 1.682, 0.1688, 1.776, 0.1688, 1.87, 0.9985, 1.776, 0.9985, 1.776, 0.8325, 1.87, 0.8325, 1.87, 0.8325, 1.776, 0.8325, 1.776, 0.6666, 1.87, 0.6666, 1.87, 0.6666, 1.776, 0.6666, 1.776, 0.5007, 1.87, 0.5007, 1.87, 0.5007, 1.776, 0.5007, 1.776, 0.3347, 1.87, 0.3347, 1.87, 0.3347, 1.776, 0.3347, 1.776, 0.1688, 1.87, 0.1688, 1.964, 0.9985, 1.87, 0.9985, 1.87, 0.8325, 1.964, 0.8325, 1.964, 0.8325, 1.87, 0.8325, 1.87, 0.6666, 1.964, 0.6666, 1.964, 0.6666, 1.87, 0.6666, 1.87, 0.5007, 1.964, 0.5007, 1.964, 0.5007, 1.87, 0.5007, 1.87, 0.3347, 1.964, 0.3347, 1.964, 0.3347, 1.87, 0.3347, 1.87, 0.1688, 1.964, 0.1688, 2.057, 0.9985, 1.964, 0.9985, 1.964, 0.8325, 2.057, 0.8325, 2.057, 0.8325, 1.964, 0.8325, 1.964, 0.6666, 2.057, 0.6666, 2.057, 0.6666, 1.964, 0.6666, 1.964, 0.5007, 2.057, 0.5007, 2.057, 0.5007, 1.964, 0.5007, 1.964, 0.3347, 2.057, 0.3347, 2.057, 0.3347, 1.964, 0.3347, 1.964, 0.1688, 2.057, 0.1688, -0.8486, 0.9985, -0.9424, 0.9985, -0.9424, 0.8325, -0.8486, 0.8325, -0.8486, 0.8325, -0.9424, 0.8325, -0.9424, 0.6666, -0.8486, 0.6666, -0.8486, 0.6666, -0.9424, 0.6666, -0.9424, 0.5007, -0.8486, 0.5007, -0.8486, 0.5007, -0.9424, 0.5007, -0.9424, 0.3347, -0.8486, 0.3347, -0.8486, 0.3347, -0.9424, 0.3347, -0.9424, 0.1688, -0.8486, 0.1688, -0.7549, 0.9985, -0.8486, 0.9985, -0.8486, 0.8325, -0.7549, 0.8325, -0.7549, 0.8325, -0.8486, 0.8325, -0.8486, 0.6666, -0.7549, 0.6666, -0.7549, 0.6666, -0.8486, 0.6666, -0.8486, 0.5007, -0.7549, 0.5007, -0.7549, 0.5007, -0.8486, 0.5007, -0.8486, 0.3347, -0.7549, 0.3347, -0.7549, 0.3347, -0.8486, 0.3347, -0.8486, 0.1688, -0.7549, 0.1688, 0.0, 0.0, 0.0, 0.0, 0.0, 0.0, 0.0, 0.0, 0.0, 0.0, 0.0, 0.0, 0.0, 0.0, 0.0, 0.0, 0.0, 0.0, 0.0, 0.0, 0.0, 0.0, 0.0, 0.0, 0.0, 0.0, 0.0, 0.0, 0.0, 0.0, 0.0, 0.0, 0.0, 0.0, 0.0, 0.0, 0.0, 0.0, 0.0, 0.0, 0.0, 0.0, 0.0, 0.0, 0.0, 0.0, 0.0, 0.0, 0.0, 0.0, 0.0, 0.0, 0.0, 0.0, 0.0, 0.0, 0.0, 0.0, 0.0, 0.0, 0.0, 0.0, 0.0, 0.0, 0.0, 0.0, 0.0, 0.0, 0.0, 0.0, 0.0, 0.0, 0.0, 0.0, 0.0, 0.0, 0.0, 0.0, 0.0, 0.0, 0.0, 0.0, 0.0, 0.0, 0.0, 0.0, 0.0, 0.0, 0.0, 0.0, 0.0, 0.0, 0.0, 0.0, 0.0, 0.0, 0.0, 0.0, 0.0, 0.0, 0.0, 0.0, 0.0, 0.0, 0.0, 0.0, 0.0, 0.0, 0.0, 0.0, 0.0, 0.0, 0.0, 0.0, 0.0, 0.0, 0.0, 0.0, 0.0, 0.0, 0.0, 0.0, 0.0, 0.0, 0.0, 0.0, 0.0, 0.0, 0.0, 0.0, 0.0, 0.0, 0.0, 0.0, 0.0, 0.0, 0.0, 0.0, 0.0, 0.0, 0.0, 0.0, 0.0, 0.0, 0.0, 0.0, 0.0, 0.0, 0.0, 0.0, 0.0, 0.0, 0.0, 0.0, 0.0, 0.0, 0.0, 0.0, 0.0, 0.0, 0.0, 0.0, 0.0, 0.0, 0.0, 0.0, 0.0, 0.0, 0.0, 0.0, 0.0, 0.0, 0.0, 0.0, 0.0, 0.0, 0.0, 0.0, 0.0, 0.0, 0.0, 0.0, 0.0, 0.0, 0.0, 0.0, 0.0, 0.0, 0.0, 0.0, 0.0, 0.0, 0.0, 0.0, 0.0, 0.0, 0.0, 0.0, 0.0, 0.0, 0.0, 0.0, 0.0, 0.0, 0.0, 0.0, 0.0, 0.0, 0.0, 0.0, 0.0, 0.0, 0.0, 0.0, 0.0, 0.0, 0.0, 0.0, 0.0, 0.0, 0.0, 0.0, 0.0, 0.0, 0.0, 0.0, 0.0, 0.0, 0.0, 0.0, 0.0, 0.0, 0.0, 0.0, 0.0, 0.0, 0.0, 0.0, 0.0, 0.0, 0.0, 0.0, 0.0, 0.0, 0.0, 0.0, 0.0, 0.0, 0.0, 0.0, 0.0, 0.0, 0.0, 0.0, 0.0, 0.0, 0.0, 0.0, 0.0, 0.0, 0.0, 0.0, 0.0, 0.0, 0.0, 0.0, 0.0, 0.0, 0.0, 0.0, 0.0, 0.0, 0.0, 0.0, 0.0, 0.0, 0.0, 0.0, 0.0, 0.0, 0.0, 0.0, 0.0, 0.0, 0.0, 0.0, 0.0, 0.0, 0.0, 0.0, 0.0, 0.0, 0.0, 0.0, 0.0, 0.0, 0.0, 0.0, 0.0, 0.0, 0.0, 0.0, 0.0, 0.0, 0.0, 0.0, 0.0, 0.0, 0.0, 0.0, 0.0, 0.0, 0.0, 0.0, 0.0, 0.0, 0.0, 0.0, 0.0, 0.0, 0.0, 0.0, 0.0, 0.0, 0.0, 0.0, 0.0, 0.0, 0.0, 0.0, 0.0, 0.0, 0.0, 0.0, 0.0, 0.0, 0.0, 0.0, 0.0, 0.0, 0.0, 0.0, 0.0, 0.0, 0.0, 0.0, 0.0, 0.0, 0.0, 0.0, 0.0, 0.0, 0.0, 0.0, 0.0, 0.0, 0.0, 0.0, 0.0, 0.0, 0.0, 0.0, 0.0, 0.0, 0.0, 0.0, 0.0, 0.0, 0.0, 0.0, 0.0, 0.0, 0.0, 0.0, 0.0, 0.0, 0.0, 0.0, 0.0, 0.0, 0.0, 0.0, 0.0, 0.0, 0.0, 0.0, 0.0, 0.0, 0.0, 0.0, 0.0, 0.0, 0.0, 0.0, 0.0, 0.0, 0.0, 0.0, 0.0, 0.0, 0.0, 0.0, 0.0, 0.0, 0.0, 0.0, 0.0, 0.0, 0.0, 0.0, 0.0, 0.0, 0.0, 0.0, 0.0, 0.0, 0.0, 0.0, 0.0, 0.0, 0.0, 0.0, 0.0, 0.0, 0.0, 0.0, 0.0, 0.0, 0.0, 0.0, 0.0, 0.0, 0.0, 0.0, 0.0, 0.0, 0.0, 0.0, 0.0, 0.0, 0.0, 0.0, 0.0, 0.0, 0.0, 0.0, 0.0, 0.0, 0.0, 0.0, 0.0, 0.0, 0.0, 0.0, 0.0, 0.0, 0.0, 0.0, 0.0, 0.0, 0.0, 0.0, 0.0, 0.0, 0.0, 0.0, 0.0, 0.0, 0.0, 0.0, 0.0, 0.0, 0.0, 0.0, 0.0, 0.0, 0.0, 0.0, 0.0, 0.0, 0.0, 0.0, 0.0, 0.0, 0.0, 0.0, 0.0, 0.0, 0.0, 0.0, 0.0, 0.0, 0.0, 0.0, 0.0, 0.0, 0.0, 0.0, 0.0, 0.0, 0.0, 0.0, 0.0, 0.0, 0.0, 0.0, 0.0, 0.0, 0.0, 0.0, 0.0, 0.0, 0.0, 0.0, 0.0, 0.0, 0.0, 0.0, 0.0, 0.0, 0.0, 0.0, 0.0, 0.0, 0.0, 0.0, 0.0, 0.0, 0.0, 0.0, 0.0, 0.0, 0.0, 0.0, 0.0, 0.0, 0.0, 0.0, 0.0, 0.0, 0.0, 0.0, 0.0, 0.0, 0.0, 0.0, 0.0, 0.0, 0.0, 0.0, 0.0, 0.0, 0.0, 0.0, 0.0, 0.0, 0.0, 0.0, 0.0, 0.0, 0.0, 0.0, 0.0, 0.0, 0.0, 0.0, 0.0, 0.0, 0.0, 0.0, 0.0, 0.0, 0.0, 0.0, 0.0, 0.0, 0.0, 0.0, 0.0, 0.0, 0.0, 0.0, 0.0, 0.0, 0.0, 0.0, 0.0, 0.0, 0.0, 0.0, 0.0, 0.0, 0.0, 0.0, 0.0, 0.0, 0.0, 0.0, 0.0, 0.0, 0.0, 0.0, 0.0, 0.0, 0.0, 0.0, 0.0, 0.0, 0.0, 0.0, 0.0, 0.0, 0.0, 0.0, 0.0, 0.0, 0.0, 0.0, 0.0, 0.0, 0.0, 0.0, 0.0, 0.0, 0.0, 0.0, 0.0, 0.0, 0.0, 0.0, 0.0, 0.0, 0.0, 0.0, 0.0, 0.0, 0.0, 0.0, 0.0, 0.0, 0.0, 0.0, 0.0, 0.0, 0.0, 0.0, 0.0, 0.0, 0.0, 0.0, 0.0, 0.0, 0.0, 0.0, 0.0, 0.0, 0.0, 0.0, 0.0, 0.0, 0.0, 0.0, 0.0, 0.0, 0.0, 0.0, 0.0, 0.0, 0.0, 0.0, 0.0, 0.0, 0.0, 0.0, 0.0, 0.0, 0.0, 0.0, 0.0, 0.0, 0.0, 0.0, 0.0, 0.0, 0.0, 0.0, 0.0, 0.0, 0.0, 0.0, 0.0, 0.0, 0.0, 0.0, 0.0, 0.0, 0.0, 0.0, 0.0, 0.0, 0.0, 0.0, 0.0, 0.0, 0.0, 0.0, 0.0, 0.0, 0.0, 0.0, 0.0, 0.0, 0.0, 0.0, 0.0, 0.0, 0.0, 0.0, 0.0, 0.0, 0.0, 0.0, 0.0, 0.0, 0.0, 0.0, 0.0, 0.0, 0.0, 0.0, 0.0, 0.0, 0.0, 0.0, 0.0, 0.0, 0.0, 0.0, 0.0, 0.0, 0.0, 0.0, 0.0, 0.0, 0.0, 0.0, 0.0, 0.0, 0.0, 0.0, 0.0, 0.0, 0.0, 0.0, 0.0, 0.0, 0.0, 0.0, 0.0, 0.0, 0.0, 0.0, 0.0, 0.0, 0.0, 0.0, 0.0, 0.0, 0.0, 0.0, 0.0, 0.0, 0.0, 0.0, 0.0, 0.0, 0.0, 0.0, 0.0, 0.0, 0.0, 0.0, 0.0, 0.0, 0.0, 0.0, 0.0, 0.0, 0.0, 0.0, 0.0, 0.0, 0.0, 0.0, 0.0, 0.0, 0.0, 0.0, 0.0, 0.0, 0.0, 0.0, 0.0, 0.0, 0.0, 0.0, 0.0, 0.0, 0.0, 0.0, 0.0, 0.0, 0.0, 0.0, 0.0, 0.0, 0.0, 0.0, 0.0, 0.0, 0.0, 0.0, 0.0, 0.0, 0.0, 0.0, 0.0, 0.0, 0.0, 0.0, 0.0, 0.0, 0.0, 0.0, 0.0, 0.0, 0.0, 0.0, 0.0, 0.0, 0.0, 0.0, 0.0, 0.0, 0.0, 0.0, 0.0, 0.0, 0.0, 0.0, 0.0, 0.0, 0.0, 0.0, 0.0, 0.0, 0.0, 0.0, 0.0, 0.0, 0.0, 0.0, 0.0, 0.0, 0.0, 0.0, 0.0, 0.0, 0.0, 0.0, 0.0, 0.0, 0.0, 0.0, 0.0, 0.0, 0.0, 0.0, 0.0, 0.0, 0.0, 0.0, 0.0, 0.0, 0.0, 0.0, 0.0, 0.0, 0.0, 0.0, 0.0, 0.0, 0.0, 0.0, 0.0, 0.0, 0.0, 0.0, 0.0, 0.0, 0.0, 0.0, 0.0, 0.0, 0.0, 0.0, 0.0, 0.0, 0.0, 0.0, 0.0, 0.0, 0.0, 0.0, 0.0, 0.0, 0.0, 0.0, 0.0, 0.0, 0.0, 0.0, 0.0, 0.0, 0.0, 0.0, 0.0, 0.0, 0.0, 0.0, 0.0, 0.0, 0.0, 0.0, 0.0, 0.0, 0.0, 0.0, 0.0, 0.0, 0.0, 0.0, 0.0, 0.0, 0.0, 0.0, 0.0, 0.0, 0.0, 0.0, 0.0, 0.0, 0.0, 0.0, 0.0, 0.0, 0.0, 0.0, 0.0, 0.0, 0.0, 0.0, 0.0, 0.0, 0.0, 0.0, 0.0, 0.0, 0.0, 0.0, 0.0, 0.0, 0.0, 0.0, 0.0, 0.0, 0.0, 0.0, 0.0, 0.0, 0.0, 0.0, 0.0, 0.0, 0.0, 0.0, 0.0, 0.0, 0.0, 0.0, 0.0, 0.0, 0.0, 0.0, 0.0, 0.0, 0.0, 0.0, 0.0, 0.0, 0.0, 0.0, 0.0, 0.0, 0.0, 0.0, 0.0, 0.0, 0.0, 0.0, 0.0, 0.0, 0.0, 0.0, 0.0, 0.0, 0.0, 0.0, 0.0, 0.0, 0.0, 0.0, 0.0, 0.0, -0.9062, 0.8438, -0.9062, 1.0, -1.0, 1.0, -1.0, 0.8438, -0.8125, 0.8438, -0.8125, 1.0, -0.9062, 1.0, -0.9062, 0.8438, 2.0, 0.8438, 2.0, 1.0, 1.906, 1.0, 1.906, 0.8438, 1.906, 0.8438, 1.906, 1.0, 1.812, 1.0, 1.812, 0.8438, 1.812, 0.8438, 1.812, 1.0, 1.719, 1.0, 1.719, 0.8438, 1.719, 0.8438, 1.719, 1.0, 1.625, 1.0, 1.625, 0.8438, 1.625, 0.8438, 1.625, 1.0, 1.531, 1.0, 1.531, 0.8438, 1.531, 0.8438, 1.531, 1.0, 1.438, 1.0, 1.438, 0.8438, 1.438, 0.8438, 1.438, 1.0, 1.344, 1.0, 1.344, 0.8438, 1.344, 0.8438, 1.344, 1.0, 1.25, 1.0, 1.25, 0.8438, 1.25, 0.8438, 1.25, 1.0, 1.156, 1.0, 1.156, 0.8438, 1.156, 0.8438, 1.156, 1.0, 1.062, 1.0, 1.062, 0.8438, 1.062, 0.8438, 1.062, 1.0, 0.9688, 1.0, 0.9688, 0.8438, 0.9688, 0.8438, 0.9688, 1.0, 0.875, 1.0, 0.875, 0.8438, 0.875, 0.8438, 0.875, 1.0, 0.7812, 1.0, 0.7812, 0.8438, 0.7812, 0.8438, 0.7812, 1.0, 0.6875, 1.0, 0.6875, 0.8438, 0.6875, 0.8438, 0.6875, 1.0, 0.5938, 1.0, 0.5938, 0.8438, 0.5938, 0.8438, 0.5938, 1.0, 0.5, 1.0, 0.5, 0.8438, 0.5, 0.8438, 0.5, 1.0, 0.4062, 1.0, 0.4062, 0.8438, 0.4062, 0.8438, 0.4062, 1.0, 0.3125, 1.0, 0.3125, 0.8438, 0.3125, 0.8438, 0.3125, 1.0, 0.2188, 1.0, 0.2188, 0.8438, 0.2188, 0.8438, 0.2188, 1.0, 0.125, 1.0, 0.125, 0.8438, 0.125, 0.8438, 0.125, 1.0, 0.03125, 1.0, 0.03125, 0.8438, 0.03125, 0.8438, 0.03125, 1.0, -0.0625, 1.0, -0.0625, 0.8438, -0.0625, 0.8438, -0.0625, 1.0, -0.1562, 1.0, -0.1562, 0.8438, -0.1562, 0.8438, -0.1562, 1.0, -0.25, 1.0, -0.25, 0.8438, -0.25, 0.8438, -0.25, 1.0, -0.3438, 1.0, -0.3438, 0.8438, -0.3438, 0.8438, -0.3438, 1.0, -0.4375, 1.0, -0.4375, 0.8438, -0.4375, 0.8438, -0.4375, 1.0, -0.5312, 1.0, -0.5312, 0.8438, -0.5312, 0.8438, -0.5312, 1.0, -0.625, 1.0, -0.625, 0.8438, -0.7188, 0.8438, -0.7188, 1.0, -0.8125, 1.0, -0.8125, 0.8438, -0.625, 0.8438, -0.625, 1.0, -0.7188, 1.0, -0.7188, 0.8438, -0.625, 0.0, -0.625, 0.1562, -0.7188, 0.1562, -0.7188, 0.0, -0.625, 0.1562, -0.625, 0.3438, -0.7188, 0.3438, -0.7188, 0.1562, -0.625, 0.3438, -0.625, 0.5, -0.7188, 0.5, -0.7188, 0.3438, -0.625, 0.5, -0.625, 0.6719, -0.7188, 0.6719, -0.7188, 0.5, -0.625, 0.6719, -0.625, 0.8438, -0.7188, 0.8438, -0.7188, 0.6719, -0.7188, 0.0, -0.7188, 0.1562, -0.8125, 0.1562, -0.8125, 0.0, -0.7188, 0.1562, -0.7188, 0.3438, -0.8125, 0.3438, -0.8125, 0.1562, -0.7188, 0.3438, -0.7188, 0.5, -0.8125, 0.5, -0.8125, 0.3438, -0.7188, 0.5, -0.7188, 0.6719, -0.8125, 0.6719, -0.8125, 0.5, -0.7188, 0.6719, -0.7188, 0.8438, -0.8125, 0.8438, -0.8125, 0.6719, -0.5312, 0.0, -0.5312, 0.1562, -0.625, 0.1562, -0.625, 0.0, -0.5312, 0.1562, -0.5312, 0.3438, -0.625, 0.3438, -0.625, 0.1562, -0.5312, 0.3438, -0.5312, 0.5, -0.625, 0.5, -0.625, 0.3438, -0.5312, 0.5, -0.5312, 0.6719, -0.625, 0.6719, -0.625, 0.5, -0.5312, 0.6719, -0.5312, 0.8438, -0.625, 0.8438, -0.625, 0.6719, -0.4375, 0.0, -0.4375, 0.1562, -0.5312, 0.1562, -0.5312, 0.0, -0.4375, 0.1562, -0.4375, 0.3438, -0.5312, 0.3438, -0.5312, 0.1562, -0.4375, 0.3438, -0.4375, 0.5, -0.5312, 0.5, -0.5312, 0.3438, -0.4375, 0.5, -0.4375, 0.6719, -0.5312, 0.6719, -0.5312, 0.5, -0.4375, 0.6719, -0.4375, 0.8438, -0.5312, 0.8438, -0.5312, 0.6719, -0.3438, 0.0, -0.3438, 0.1562, -0.4375, 0.1562, -0.4375, 0.0, -0.3438, 0.1562, -0.3438, 0.3438, -0.4375, 0.3438, -0.4375, 0.1562, -0.3438, 0.3438, -0.3438, 0.5, -0.4375, 0.5, -0.4375, 0.3438, -0.3438, 0.5, -0.3438, 0.6719, -0.4375, 0.6719, -0.4375, 0.5, -0.3438, 0.6719, -0.3438, 0.8438, -0.4375, 0.8438, -0.4375, 0.6719, -0.25, 0.0, -0.25, 0.1562, -0.3438, 0.1562, -0.3438, 0.0, -0.25, 0.1562, -0.25, 0.3438, -0.3438, 0.3438, -0.3438, 0.1562, -0.25, 0.3438, -0.25, 0.5, -0.3438, 0.5, -0.3438, 0.3438, -0.25, 0.5, -0.25, 0.6719, -0.3438, 0.6719, -0.3438, 0.5, -0.25, 0.6719, -0.25, 0.8438, -0.3438, 0.8438, -0.3438, 0.6719, -0.1562, 0.0, -0.1562, 0.1562, -0.25, 0.1562, -0.25, 0.0, -0.1562, 0.1562, -0.1562, 0.3438, -0.25, 0.3438, -0.25, 0.1562, -0.1562, 0.3438, -0.1562, 0.5, -0.25, 0.5, -0.25, 0.3438, -0.1562, 0.5, -0.1562, 0.6719, -0.25, 0.6719, -0.25, 0.5, -0.1562, 0.6719, -0.1562, 0.8438, -0.25, 0.8438, -0.25, 0.6719, -0.0625, 0.0, -0.0625, 0.1562, -0.1562, 0.1562, -0.1562, 0.0, -0.0625, 0.1562, -0.0625, 0.3438, -0.1562, 0.3438, -0.1562, 0.1562, -0.0625, 0.3438, -0.0625, 0.5, -0.1562, 0.5, -0.1562, 0.3438, -0.0625, 0.5, -0.0625, 0.6719, -0.1562, 0.6719, -0.1562, 0.5, -0.0625, 0.6719, -0.0625, 0.8438, -0.1562, 0.8438, -0.1562, 0.6719, 0.03125, 0.0, 0.03125, 0.1562, -0.0625, 0.1562, -0.0625, 0.0, 0.03125, 0.1562, 0.03125, 0.3438, -0.0625, 0.3438, -0.0625, 0.1562, 0.03125, 0.3438, 0.03125, 0.5, -0.0625, 0.5, -0.0625, 0.3438, 0.03125, 0.5, 0.03125, 0.6719, -0.0625, 0.6719, -0.0625, 0.5, 0.03125, 0.6719, 0.03125, 0.8438, -0.0625, 0.8438, -0.0625, 0.6719, 0.125, 0.0, 0.125, 0.1562, 0.03125, 0.1562, 0.03125, 0.0, 0.125, 0.1562, 0.125, 0.3438, 0.03125, 0.3438, 0.03125, 0.1562, 0.125, 0.3438, 0.125, 0.5, 0.03125, 0.5, 0.03125, 0.3438, 0.125, 0.5, 0.125, 0.6719, 0.03125, 0.6719, 0.03125, 0.5, 0.125, 0.6719, 0.125, 0.8438, 0.03125, 0.8438, 0.03125, 0.6719, 0.2188, 0.0, 0.2188, 0.1562, 0.125, 0.1562, 0.125, 0.0, 0.2188, 0.1562, 0.2188, 0.3438, 0.125, 0.3438, 0.125, 0.1562, 0.2188, 0.3438, 0.2188, 0.5, 0.125, 0.5, 0.125, 0.3438, 0.2188, 0.5, 0.2188, 0.6719, 0.125, 0.6719, 0.125, 0.5, 0.2188, 0.6719, 0.2188, 0.8438, 0.125, 0.8438, 0.125, 0.6719, 0.3125, 0.0, 0.3125, 0.1562, 0.2188, 0.1562, 0.2188, 0.0, 0.3125, 0.1562, 0.3125, 0.3438, 0.2188, 0.3438, 0.2188, 0.1562, 0.3125, 0.3438, 0.3125, 0.5, 0.2188, 0.5, 0.2188, 0.3438, 0.3125, 0.5, 0.3125, 0.6719, 0.2188, 0.6719, 0.2188, 0.5, 0.3125, 0.6719, 0.3125, 0.8438, 0.2188, 0.8438, 0.2188, 0.6719, 0.4062, 0.0, 0.4062, 0.1562, 0.3125, 0.1562, 0.3125, 0.0, 0.4062, 0.1562, 0.4062, 0.3438, 0.3125, 0.3438, 0.3125, 0.1562, 0.4062, 0.3438, 0.4062, 0.5, 0.3125, 0.5, 0.3125, 0.3438, 0.4062, 0.5, 0.4062, 0.6719, 0.3125, 0.6719, 0.3125, 0.5, 0.4062, 0.6719, 0.4062, 0.8438, 0.3125, 0.8438, 0.3125, 0.6719, 0.5, 0.0, 0.5, 0.1562, 0.4062, 0.1562, 0.4062, 0.0, 0.5, 0.1562, 0.5, 0.3438, 0.4062, 0.3438, 0.4062, 0.1562, 0.5, 0.3438, 0.5, 0.5, 0.4062, 0.5, 0.4062, 0.3438, 0.5, 0.5, 0.5, 0.6719, 0.4062, 0.6719, 0.4062, 0.5, 0.5, 0.6719, 0.5, 0.8438, 0.4062, 0.8438, 0.4062, 0.6719, 0.5938, 0.0, 0.5938, 0.1562, 0.5, 0.1562, 0.5, 0.0, 0.5938, 0.1562, 0.5938, 0.3438, 0.5, 0.3438, 0.5, 0.1562, 0.5938, 0.3438, 0.5938, 0.5, 0.5, 0.5, 0.5, 0.3438, 0.5938, 0.5, 0.5938, 0.6719, 0.5, 0.6719, 0.5, 0.5, 0.5938, 0.6719, 0.5938, 0.8438, 0.5, 0.8438, 0.5, 0.6719, 0.6875, 0.0, 0.6875, 0.1562, 0.5938, 0.1562, 0.5938, 0.0, 0.6875, 0.1562, 0.6875, 0.3438, 0.5938, 0.3438, 0.5938, 0.1562, 0.6875, 0.3438, 0.6875, 0.5, 0.5938, 0.5, 0.5938, 0.3438, 0.6875, 0.5, 0.6875, 0.6719, 0.5938, 0.6719, 0.5938, 0.5, 0.6875, 0.6719, 0.6875, 0.8438, 0.5938, 0.8438, 0.5938, 0.6719, 0.7812, 0.0, 0.7812, 0.1562, 0.6875, 0.1562, 0.6875, 0.0, 0.7812, 0.1562, 0.7812, 0.3438, 0.6875, 0.3438, 0.6875, 0.1562, 0.7812, 0.3438, 0.7812, 0.5, 0.6875, 0.5, 0.6875, 0.3438, 0.7812, 0.5, 0.7812, 0.6719, 0.6875, 0.6719, 0.6875, 0.5, 0.7812, 0.6719, 0.7812, 0.8438, 0.6875, 0.8438, 0.6875, 0.6719, 0.875, 0.0, 0.875, 0.1562, 0.7812, 0.1562, 0.7812, 0.0, 0.875, 0.1562, 0.875, 0.3438, 0.7812, 0.3438, 0.7812, 0.1562, 0.875, 0.3438, 0.875, 0.5, 0.7812, 0.5, 0.7812, 0.3438, 0.875, 0.5, 0.875, 0.6719, 0.7812, 0.6719, 0.7812, 0.5, 0.875, 0.6719, 0.875, 0.8438, 0.7812, 0.8438, 0.7812, 0.6719, 0.9688, 0.0, 0.9688, 0.1562, 0.875, 0.1562, 0.875, 0.0, 0.9688, 0.1562, 0.9688, 0.3438, 0.875, 0.3438, 0.875, 0.1562, 0.9688, 0.3438, 0.9688, 0.5, 0.875, 0.5, 0.875, 0.3438, 0.9688, 0.5, 0.9688, 0.6719, 0.875, 0.6719, 0.875, 0.5, 0.9688, 0.6719, 0.9688, 0.8438, 0.875, 0.8438, 0.875, 0.6719, 1.062, 0.0, 1.062, 0.1562, 0.9688, 0.1562, 0.9688, 0.0, 1.062, 0.1562, 1.062, 0.3438, 0.9688, 0.3438, 0.9688, 0.1562, 1.062, 0.3438, 1.062, 0.5, 0.9688, 0.5, 0.9688, 0.3438, 1.062, 0.5, 1.062, 0.6719, 0.9688, 0.6719, 0.9688, 0.5, 1.062, 0.6719, 1.062, 0.8438, 0.9688, 0.8438, 0.9688, 0.6719, 1.156, 0.0, 1.156, 0.1562, 1.062, 0.1562, 1.062, 0.0, 1.156, 0.1562, 1.156, 0.3438, 1.062, 0.3438, 1.062, 0.1562, 1.156, 0.3438, 1.156, 0.5, 1.062, 0.5, 1.062, 0.3438, 1.156, 0.5, 1.156, 0.6719, 1.062, 0.6719, 1.062, 0.5, 1.156, 0.6719, 1.156, 0.8438, 1.062, 0.8438, 1.062, 0.6719, 1.25, 0.0, 1.25, 0.1562, 1.156, 0.1562, 1.156, 0.0, 1.25, 0.1562, 1.25, 0.3438, 1.156, 0.3438, 1.156, 0.1562, 1.25, 0.3438, 1.25, 0.5, 1.156, 0.5, 1.156, 0.3438, 1.25, 0.5, 1.25, 0.6719, 1.156, 0.6719, 1.156, 0.5, 1.25, 0.6719, 1.25, 0.8438, 1.156, 0.8438, 1.156, 0.6719, 1.344, 0.0, 1.344, 0.1562, 1.25, 0.1562, 1.25, 0.0, 1.344, 0.1562, 1.344, 0.3438, 1.25, 0.3438, 1.25, 0.1562, 1.344, 0.3438, 1.344, 0.5, 1.25, 0.5, 1.25, 0.3438, 1.344, 0.5, 1.344, 0.6719, 1.25, 0.6719, 1.25, 0.5, 1.344, 0.6719, 1.344, 0.8438, 1.25, 0.8438, 1.25, 0.6719, 1.438, 0.0, 1.438, 0.1562, 1.344, 0.1562, 1.344, 0.0, 1.438, 0.1562, 1.438, 0.3438, 1.344, 0.3438, 1.344, 0.1562, 1.438, 0.3438, 1.438, 0.5, 1.344, 0.5, 1.344, 0.3438, 1.438, 0.5, 1.438, 0.6719, 1.344, 0.6719, 1.344, 0.5, 1.438, 0.6719, 1.438, 0.8438, 1.344, 0.8438, 1.344, 0.6719, 1.531, 0.0, 1.531, 0.1562, 1.438, 0.1562, 1.438, 0.0, 1.531, 0.1562, 1.531, 0.3438, 1.438, 0.3438, 1.438, 0.1562, 1.531, 0.3438, 1.531, 0.5, 1.438, 0.5, 1.438, 0.3438, 1.531, 0.5, 1.531, 0.6719, 1.438, 0.6719, 1.438, 0.5, 1.531, 0.6719, 1.531, 0.8438, 1.438, 0.8438, 1.438, 0.6719, 1.625, 0.0, 1.625, 0.1562, 1.531, 0.1562, 1.531, 0.0, 1.625, 0.1562, 1.625, 0.3438, 1.531, 0.3438, 1.531, 0.1562, 1.625, 0.3438, 1.625, 0.5, 1.531, 0.5, 1.531, 0.3438, 1.625, 0.5, 1.625, 0.6719, 1.531, 0.6719, 1.531, 0.5, 1.625, 0.6719, 1.625, 0.8438, 1.531, 0.8438, 1.531, 0.6719, 1.719, 0.0, 1.719, 0.1562, 1.625, 0.1562, 1.625, 0.0, 1.719, 0.1562, 1.719, 0.3438, 1.625, 0.3438, 1.625, 0.1562, 1.719, 0.3438, 1.719, 0.5, 1.625, 0.5, 1.625, 0.3438, 1.719, 0.5, 1.719, 0.6719, 1.625, 0.6719, 1.625, 0.5, 1.719, 0.6719, 1.719, 0.8438, 1.625, 0.8438, 1.625, 0.6719, 1.812, 0.0, 1.812, 0.1562, 1.719, 0.1562, 1.719, 0.0, 1.812, 0.1562, 1.812, 0.3438, 1.719, 0.3438, 1.719, 0.1562, 1.812, 0.3438, 1.812, 0.5, 1.719, 0.5, 1.719, 0.3438, 1.812, 0.5, 1.812, 0.6719, 1.719, 0.6719, 1.719, 0.5, 1.812, 0.6719, 1.812, 0.8438, 1.719, 0.8438, 1.719, 0.6719, 1.906, 0.0, 1.906, 0.1562, 1.812, 0.1562, 1.812, 0.0, 1.906, 0.1562, 1.906, 0.3438, 1.812, 0.3438, 1.812, 0.1562, 1.906, 0.3438, 1.906, 0.5, 1.812, 0.5, 1.812, 0.3438, 1.906, 0.5, 1.906, 0.6719, 1.812, 0.6719, 1.812, 0.5, 1.906, 0.6719, 1.906, 0.8438, 1.812, 0.8438, 1.812, 0.6719, 2.0, 0.0, 2.0, 0.1562, 1.906, 0.1562, 1.906, 0.0, 2.0, 0.1562, 2.0, 0.3438, 1.906, 0.3438, 1.906, 0.1562, 2.0, 0.3438, 2.0, 0.5, 1.906, 0.5, 1.906, 0.3438, 2.0, 0.5, 2.0, 0.6719, 1.906, 0.6719, 1.906, 0.5, 2.0, 0.6719, 2.0, 0.8438, 1.906, 0.8438, 1.906, 0.6719, -0.9062, 0.0, -0.9062, 0.1562, -1.0, 0.1562, -1.0, 0.0, -0.9062, 0.1562, -0.9062, 0.3438, -1.0, 0.3438, -1.0, 0.1562, -0.9062, 0.3438, -0.9062, 0.5, -1.0, 0.5, -1.0, 0.3438, -0.9062, 0.5, -0.9062, 0.6719, -1.0, 0.6719, -1.0, 0.5, -0.9062, 0.6719, -0.9062, 0.8438, -1.0, 0.8438, -1.0, 0.6719, -0.8125, 0.0, -0.8125, 0.1562, -0.9062, 0.1562, -0.9062, 0.0, -0.8125, 0.1562, -0.8125, 0.3438, -0.9062, 0.3438, -0.9062, 0.1562, -0.8125, 0.3438, -0.8125, 0.5, -0.9062, 0.5, -0.9062, 0.3438, -0.8125, 0.5, -0.8125, 0.6719, -0.9062, 0.6719, -0.9062, 0.5, -0.8125, 0.6719, -0.8125, 0.8438, -0.9062, 0.8438, -0.9062, 0.6719])
me_cylinder.materials.append(mat_material_001)
me_cylinder.use_remesh_preserve_volume = False
me_cylinder.use_remesh_preserve_attributes = False
me_cylinder.use_mirror_vertex_groups = False
me_cylinder.update()

# ---- objects
ob_cylinder = bpy.data.objects.new('Cylinder', me_cylinder)

# ---- transforms, parenting, visibility, modifiers, constraints
ob_cylinder.location = (0.0, 0.0, 0.0)
ob_cylinder.rotation_euler = (1.571, 0.0, -0.7854)
ob_cylinder.scale = (0.5, 0.5, 0.5)
ob_cylinder.lineart.crease_threshold = 0.0

# ---- collection membership
col_collection_1.objects.link(ob_cylinder)

# ---- scene / render settings (as saved in the file)
scene.frame_start = 1; scene.frame_end = 250; scene.frame_set(1)
scene.render.engine = 'CYCLES'
scene.render.resolution_percentage = 50
scene.render.dither_intensity = 0.0
scene.cycles.use_denoising = False
scene.cycles.samples = 10
scene.cycles.sampling_pattern = 'TABULATED_SOBOL'
scene.cycles.light_sampling_threshold = 0.0
scene.cycles.use_adaptive_sampling = False
scene.cycles.use_light_tree = False
scene.cycles.blur_glossy = 0.0
scene.cycles.pixel_filter_type = 'GAUSSIAN'
scene.cycles.sample_clamp_indirect = 0.0
scene.view_settings.view_transform = 'Standard'
bpy.context.view_layer.update()

# ---- added for rendering (the .blend has no active camera and no usable light): camera, sun
cam_auto = bpy.data.cameras.new('AutoCamera')
cam_auto.lens = 50.0
cam_auto.sensor_width = 36.0
cam_auto.clip_end = 1000.0
ob_auto_camera = bpy.data.objects.new('AutoCamera', cam_auto)
scene.collection.objects.link(ob_auto_camera)
ob_auto_camera.location = (2.60424, -3.12792, 2.09471)
ob_auto_camera.rotation_euler = (1.09748, -7.21219e-08, 0.694738)
scene.camera = ob_auto_camera
light_auto_sun = bpy.data.lights.new('AutoSun', 'SUN')
light_auto_sun.energy = 3.0
light_auto_sun.angle = 0.0523599
ob_auto_sun = bpy.data.objects.new('AutoSun', light_auto_sun)
scene.collection.objects.link(ob_auto_sun)
ob_auto_sun.rotation_euler = (0.872665, 0.174533, 0.523599)
bpy.context.view_layer.update()
